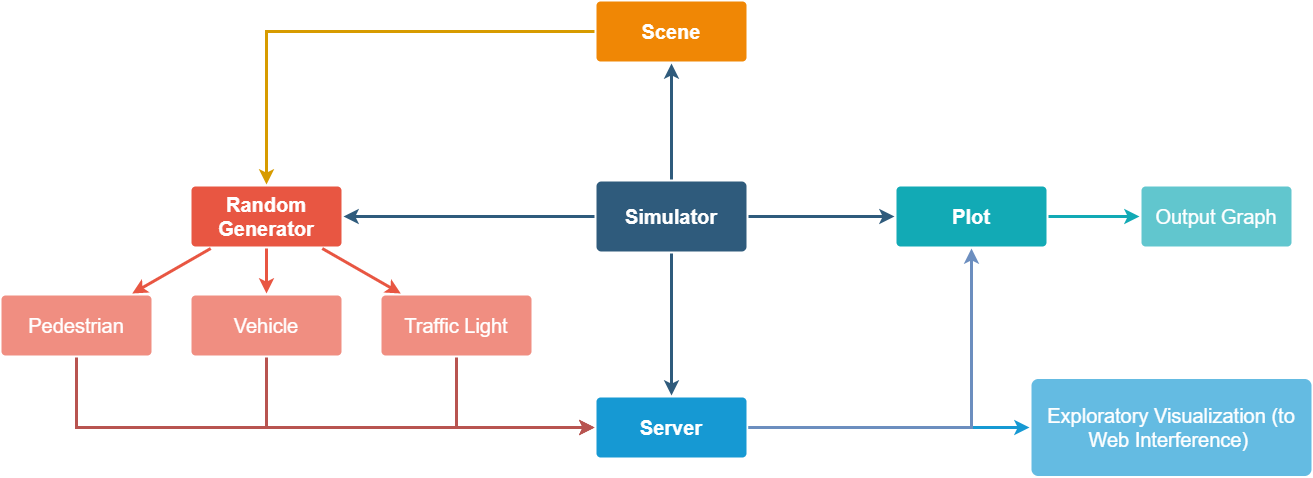

The diagram above was exported from draw.io. Its source (the exported page's mxGraphModel, read from the mxfile embedded in the PNG):
<mxGraphModel dx="1422" dy="714" grid="1" gridSize="10" guides="1" tooltips="1" connect="1" arrows="1" fold="1" page="1" pageScale="1" pageWidth="1654" pageHeight="1169" background="#ffffff" math="0" shadow="0">
  <root>
    <mxCell id="0" />
    <mxCell id="1" parent="0" />
    <mxCell id="1745" value="" style="edgeStyle=none;rounded=0;jumpStyle=none;html=1;shadow=0;labelBackgroundColor=none;startArrow=none;startFill=0;endArrow=classic;endFill=1;jettySize=auto;orthogonalLoop=1;strokeColor=#2F5B7C;strokeWidth=3;fontFamily=Helvetica;fontSize=16;fontColor=#23445D;spacing=5;" parent="1" source="1749" target="1764" edge="1">
      <mxGeometry relative="1" as="geometry" />
    </mxCell>
    <mxCell id="1746" value="" style="edgeStyle=none;rounded=0;jumpStyle=none;html=1;shadow=0;labelBackgroundColor=none;startArrow=none;startFill=0;endArrow=classic;endFill=1;jettySize=auto;orthogonalLoop=1;strokeColor=#2F5B7C;strokeWidth=3;fontFamily=Helvetica;fontSize=16;fontColor=#23445D;spacing=5;" parent="1" source="1749" target="1771" edge="1">
      <mxGeometry relative="1" as="geometry" />
    </mxCell>
    <mxCell id="1747" value="" style="edgeStyle=none;rounded=0;jumpStyle=none;html=1;shadow=0;labelBackgroundColor=none;startArrow=none;startFill=0;endArrow=classic;endFill=1;jettySize=auto;orthogonalLoop=1;strokeColor=#2F5B7C;strokeWidth=3;fontFamily=Helvetica;fontSize=16;fontColor=#23445D;spacing=5;" parent="1" source="1749" target="1760" edge="1">
      <mxGeometry relative="1" as="geometry" />
    </mxCell>
    <mxCell id="1748" value="" style="edgeStyle=none;rounded=0;jumpStyle=none;html=1;shadow=0;labelBackgroundColor=none;startArrow=none;startFill=0;endArrow=classic;endFill=1;jettySize=auto;orthogonalLoop=1;strokeColor=#2F5B7C;strokeWidth=3;fontFamily=Helvetica;fontSize=16;fontColor=#23445D;spacing=5;" parent="1" source="1749" target="1753" edge="1">
      <mxGeometry relative="1" as="geometry" />
    </mxCell>
    <mxCell id="1749" value="&lt;font style=&quot;font-size: 20px&quot;&gt;Simulator&lt;/font&gt;" style="rounded=1;whiteSpace=wrap;html=1;shadow=0;labelBackgroundColor=none;strokeColor=none;strokeWidth=3;fillColor=#2F5B7C;fontFamily=Helvetica;fontSize=16;fontColor=#FFFFFF;align=center;fontStyle=1;spacing=5;arcSize=7;perimeterSpacing=2;" parent="1" vertex="1">
      <mxGeometry x="705" y="410" width="150" height="70" as="geometry" />
    </mxCell>
    <mxCell id="1750" value="" style="edgeStyle=none;rounded=1;jumpStyle=none;html=1;shadow=0;labelBackgroundColor=none;startArrow=none;startFill=0;jettySize=auto;orthogonalLoop=1;strokeColor=#E85642;strokeWidth=3;fontFamily=Helvetica;fontSize=14;fontColor=#FFFFFF;spacing=5;fontStyle=1;fillColor=#b0e3e6;" parent="1" source="1753" target="1756" edge="1">
      <mxGeometry relative="1" as="geometry" />
    </mxCell>
    <mxCell id="1751" value="" style="edgeStyle=none;rounded=1;jumpStyle=none;html=1;shadow=0;labelBackgroundColor=none;startArrow=none;startFill=0;jettySize=auto;orthogonalLoop=1;strokeColor=#E85642;strokeWidth=3;fontFamily=Helvetica;fontSize=14;fontColor=#FFFFFF;spacing=5;fontStyle=1;fillColor=#b0e3e6;" parent="1" source="1753" target="1755" edge="1">
      <mxGeometry relative="1" as="geometry" />
    </mxCell>
    <mxCell id="1752" value="" style="edgeStyle=none;rounded=1;jumpStyle=none;html=1;shadow=0;labelBackgroundColor=none;startArrow=none;startFill=0;jettySize=auto;orthogonalLoop=1;strokeColor=#E85642;strokeWidth=3;fontFamily=Helvetica;fontSize=14;fontColor=#FFFFFF;spacing=5;fontStyle=1;fillColor=#b0e3e6;" parent="1" source="1753" target="1754" edge="1">
      <mxGeometry relative="1" as="geometry" />
    </mxCell>
    <mxCell id="1753" value="Random Generator" style="rounded=1;whiteSpace=wrap;html=1;shadow=0;labelBackgroundColor=none;strokeColor=none;strokeWidth=3;fillColor=#e85642;fontFamily=Helvetica;fontSize=20;fontColor=#FFFFFF;align=center;spacing=5;fontStyle=1;arcSize=7;perimeterSpacing=2;" parent="1" vertex="1">
      <mxGeometry x="300" y="415" width="150" height="60" as="geometry" />
    </mxCell>
    <mxCell id="HE2Jc0y4flC3EbkMIHjm-1786" style="edgeStyle=orthogonalEdgeStyle;rounded=0;orthogonalLoop=1;jettySize=auto;html=1;exitX=0.5;exitY=1;exitDx=0;exitDy=0;entryX=0;entryY=0.5;entryDx=0;entryDy=0;fillColor=#f8cecc;strokeColor=#b85450;strokeWidth=3;" parent="1" source="1754" target="1760" edge="1">
      <mxGeometry relative="1" as="geometry">
        <Array as="points">
          <mxPoint x="565" y="656" />
        </Array>
      </mxGeometry>
    </mxCell>
    <mxCell id="1754" value="Traffic Light" style="rounded=1;whiteSpace=wrap;html=1;shadow=0;labelBackgroundColor=none;strokeColor=none;strokeWidth=3;fillColor=#f08e81;fontFamily=Helvetica;fontSize=20;fontColor=#FFFFFF;align=center;spacing=5;fontStyle=0;arcSize=7;perimeterSpacing=2;" parent="1" vertex="1">
      <mxGeometry x="490" y="524" width="150" height="60" as="geometry" />
    </mxCell>
    <mxCell id="HE2Jc0y4flC3EbkMIHjm-1785" style="edgeStyle=orthogonalEdgeStyle;rounded=0;orthogonalLoop=1;jettySize=auto;html=1;exitX=0.5;exitY=1;exitDx=0;exitDy=0;entryX=0;entryY=0.5;entryDx=0;entryDy=0;fillColor=#f8cecc;strokeColor=#b85450;strokeWidth=3;" parent="1" source="1755" target="1760" edge="1">
      <mxGeometry relative="1" as="geometry">
        <Array as="points">
          <mxPoint x="375" y="656" />
        </Array>
      </mxGeometry>
    </mxCell>
    <mxCell id="1755" value="Vehicle" style="rounded=1;whiteSpace=wrap;html=1;shadow=0;labelBackgroundColor=none;strokeColor=none;strokeWidth=3;fillColor=#f08e81;fontFamily=Helvetica;fontSize=20;fontColor=#FFFFFF;align=center;spacing=5;fontStyle=0;arcSize=7;perimeterSpacing=2;" parent="1" vertex="1">
      <mxGeometry x="300" y="524" width="150" height="60" as="geometry" />
    </mxCell>
    <mxCell id="HE2Jc0y4flC3EbkMIHjm-1783" style="edgeStyle=orthogonalEdgeStyle;rounded=0;orthogonalLoop=1;jettySize=auto;html=1;exitX=0.5;exitY=1;exitDx=0;exitDy=0;entryX=0;entryY=0.5;entryDx=0;entryDy=0;fillColor=#f8cecc;strokeColor=#b85450;strokeWidth=3;" parent="1" source="1756" target="1760" edge="1">
      <mxGeometry relative="1" as="geometry">
        <Array as="points">
          <mxPoint x="185" y="656" />
        </Array>
      </mxGeometry>
    </mxCell>
    <mxCell id="1756" value="Pedestrian" style="rounded=1;whiteSpace=wrap;html=1;shadow=0;labelBackgroundColor=none;strokeColor=none;strokeWidth=3;fillColor=#f08e81;fontFamily=Helvetica;fontSize=20;fontColor=#FFFFFF;align=center;spacing=5;fontStyle=0;arcSize=7;perimeterSpacing=2;" parent="1" vertex="1">
      <mxGeometry x="110" y="524" width="150" height="60" as="geometry" />
    </mxCell>
    <mxCell id="1759" value="" style="edgeStyle=none;rounded=0;jumpStyle=none;html=1;shadow=0;labelBackgroundColor=none;startArrow=none;startFill=0;endArrow=classic;endFill=1;jettySize=auto;orthogonalLoop=1;strokeColor=#1699D3;strokeWidth=3;fontFamily=Helvetica;fontSize=14;fontColor=#FFFFFF;spacing=5;" parent="1" source="1760" target="1761" edge="1">
      <mxGeometry relative="1" as="geometry" />
    </mxCell>
    <mxCell id="HE2Jc0y4flC3EbkMIHjm-1782" style="edgeStyle=orthogonalEdgeStyle;rounded=0;orthogonalLoop=1;jettySize=auto;html=1;entryX=0.5;entryY=1;entryDx=0;entryDy=0;fillColor=#dae8fc;strokeColor=#6c8ebf;strokeWidth=3;" parent="1" source="1760" target="1771" edge="1">
      <mxGeometry relative="1" as="geometry" />
    </mxCell>
    <mxCell id="1760" value="Server" style="rounded=1;whiteSpace=wrap;html=1;shadow=0;labelBackgroundColor=none;strokeColor=none;strokeWidth=3;fillColor=#1699d3;fontFamily=Helvetica;fontSize=20;fontColor=#FFFFFF;align=center;spacing=5;fontStyle=1;arcSize=7;perimeterSpacing=2;" parent="1" vertex="1">
      <mxGeometry x="705" y="626" width="150" height="60" as="geometry" />
    </mxCell>
    <mxCell id="1761" value="Exploratory Visualization (to Web Interference)&amp;nbsp;" style="rounded=1;whiteSpace=wrap;html=1;shadow=0;labelBackgroundColor=none;strokeColor=none;strokeWidth=3;fillColor=#64bbe2;fontFamily=Helvetica;fontSize=20;fontColor=#FFFFFF;align=center;spacing=5;arcSize=7;perimeterSpacing=2;" parent="1" vertex="1">
      <mxGeometry x="1140" y="607.5" width="280" height="97" as="geometry" />
    </mxCell>
    <mxCell id="HE2Jc0y4flC3EbkMIHjm-1787" style="edgeStyle=orthogonalEdgeStyle;rounded=0;orthogonalLoop=1;jettySize=auto;html=1;strokeWidth=3;fillColor=#ffe6cc;strokeColor=#d79b00;" parent="1" source="1764" target="1753" edge="1">
      <mxGeometry relative="1" as="geometry" />
    </mxCell>
    <mxCell id="1764" value="&lt;font style=&quot;font-size: 20px&quot;&gt;Scene&lt;/font&gt;" style="rounded=1;whiteSpace=wrap;html=1;shadow=0;labelBackgroundColor=none;strokeColor=none;strokeWidth=3;fillColor=#F08705;fontFamily=Helvetica;fontSize=14;fontColor=#FFFFFF;align=center;spacing=5;fontStyle=1;arcSize=7;perimeterSpacing=2;" parent="1" vertex="1">
      <mxGeometry x="705" y="230" width="150" height="60" as="geometry" />
    </mxCell>
    <mxCell id="1771" value="Plot" style="rounded=1;whiteSpace=wrap;html=1;shadow=0;labelBackgroundColor=none;strokeColor=none;strokeWidth=3;fillColor=#12aab5;fontFamily=Helvetica;fontSize=20;fontColor=#FFFFFF;align=center;spacing=5;fontStyle=1;arcSize=7;perimeterSpacing=2;" parent="1" vertex="1">
      <mxGeometry x="1005" y="414.9999999999999" width="150" height="60" as="geometry" />
    </mxCell>
    <mxCell id="1772" value="Output Graph" style="rounded=1;whiteSpace=wrap;html=1;shadow=0;labelBackgroundColor=none;strokeColor=none;strokeWidth=3;fillColor=#61c6ce;fontFamily=Helvetica;fontSize=20;fontColor=#FFFFFF;align=center;spacing=5;fontStyle=0;arcSize=7;perimeterSpacing=2;" parent="1" vertex="1">
      <mxGeometry x="1250" y="415" width="150" height="60" as="geometry" />
    </mxCell>
    <mxCell id="1773" value="" style="edgeStyle=none;rounded=1;jumpStyle=none;html=1;shadow=0;labelBackgroundColor=none;startArrow=none;startFill=0;jettySize=auto;orthogonalLoop=1;strokeColor=#12AAB5;strokeWidth=3;fontFamily=Helvetica;fontSize=14;fontColor=#FFFFFF;spacing=5;fontStyle=1;fillColor=#b0e3e6;" parent="1" source="1771" target="1772" edge="1">
      <mxGeometry relative="1" as="geometry" />
    </mxCell>
  </root>
</mxGraphModel>